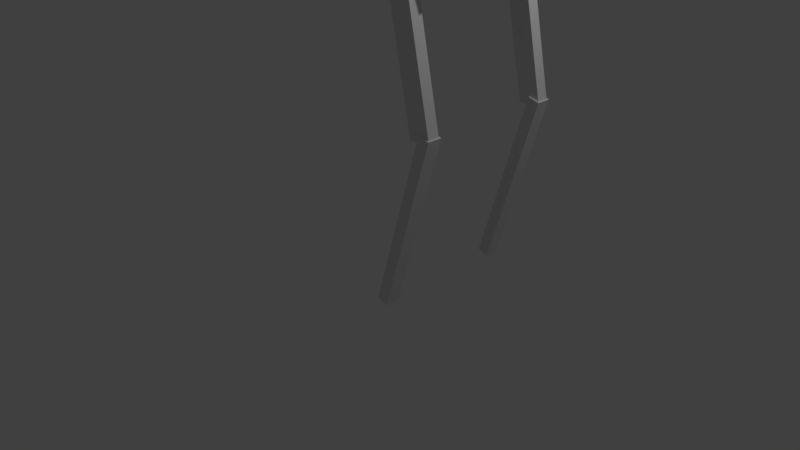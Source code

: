 # Source: skeleton.blend  (saved by Blender 2.77.0; exported with 4.5.12 LTS)
import bpy
from mathutils import Matrix  # noqa: F401  (used for matrix-valued properties, if any)

bpy.ops.wm.read_factory_settings(use_empty=True)
scene = bpy.context.scene
scene.name = 'Scene'

# ---- collections
col_collection_1 = bpy.data.collections.new('Collection 1'); scene.collection.children.link(col_collection_1)

# ---- world
world_world = bpy.data.worlds.new('World'); scene.world = world_world
world_world.color = (0.05088, 0.05088, 0.05088)
world_world.use_sun_shadow = False
world_world.sun_shadow_jitter_overblur = 0.0
world_world.cycles.sampling_method = 'MANUAL'

# ---- cameras
cam_camera = bpy.data.cameras.new('Camera')
cam_camera.clip_end = 100.0
cam_camera.lens = 35.0
cam_camera.sensor_width = 32.0
cam_camera.sensor_height = 18.0
cam_camera.ortho_scale = 7.314
cam_camera.dof.focus_distance = 0.0
cam_camera.dof.aperture_fstop = 128.0

# ---- lights
light_lamp = bpy.data.lights.new('Lamp', 'POINT')
light_lamp.transmission_factor = 0.0
light_lamp.cutoff_distance = 30.0
light_lamp.energy = 100.0
light_lamp.shadow_buffer_clip_start = 1.001
light_lamp.shadow_soft_size = 0.1
light_lamp.shadow_maximum_resolution = 0.006
light_lamp.use_absolute_resolution = True

# ---- meshes
me_cube_025 = bpy.data.meshes.new('Cube.025')
me_cube_025.from_pydata([(-1.0, -1.0, -1.0), (-1.0, -1.0, 1.0), (-1.0, 1.0, -1.0), (-1.0, 1.0, 1.0), (1.0, -1.0, -1.0), (1.0, -1.0, 1.0), (1.0, 1.0, -1.0), (1.0, 1.0, 1.0)], [], [(1, 3, 2, 0), (3, 7, 6, 2), (7, 5, 4, 6), (5, 1, 0, 4), (0, 2, 6, 4), (5, 7, 3, 1)])
me_cube_025.use_remesh_preserve_volume = False
me_cube_025.use_remesh_preserve_attributes = False
me_cube_025.use_mirror_vertex_groups = False
me_cube_025.update()
me_cube_026 = bpy.data.meshes.new('Cube.026')
me_cube_026.from_pydata([(-1.0, -1.0, -1.0), (-1.0, -1.0, 1.0), (-1.0, 1.0, -1.0), (-1.0, 1.0, 1.0), (1.0, -1.0, -1.0), (1.0, -1.0, 1.0), (1.0, 1.0, -1.0), (1.0, 1.0, 1.0)], [], [(1, 3, 2, 0), (3, 7, 6, 2), (7, 5, 4, 6), (5, 1, 0, 4), (0, 2, 6, 4), (5, 7, 3, 1)])
me_cube_026.use_remesh_preserve_volume = False
me_cube_026.use_remesh_preserve_attributes = False
me_cube_026.use_mirror_vertex_groups = False
me_cube_026.update()
me_cube_023 = bpy.data.meshes.new('Cube.023')
me_cube_023.from_pydata([(-1.0, -1.0, -1.0), (-1.0, -1.0, 1.0), (-1.0, 1.0, -1.0), (-1.0, 1.0, 1.0), (1.0, -1.0, -1.0), (1.0, -1.0, 1.0), (1.0, 1.0, -1.0), (1.0, 1.0, 1.0)], [], [(1, 3, 2, 0), (3, 7, 6, 2), (7, 5, 4, 6), (5, 1, 0, 4), (0, 2, 6, 4), (5, 7, 3, 1)])
me_cube_023.use_remesh_preserve_volume = False
me_cube_023.use_remesh_preserve_attributes = False
me_cube_023.use_mirror_vertex_groups = False
me_cube_023.update()
me_cube_022 = bpy.data.meshes.new('Cube.022')
me_cube_022.from_pydata([(-1.0, -1.0, -1.0), (-1.0, -1.0, 1.0), (-1.0, 1.0, -1.0), (-1.0, 1.0, 1.0), (1.0, -1.0, -1.0), (1.0, -1.0, 1.0), (1.0, 1.0, -1.0), (1.0, 1.0, 1.0)], [], [(1, 3, 2, 0), (3, 7, 6, 2), (7, 5, 4, 6), (5, 1, 0, 4), (0, 2, 6, 4), (5, 7, 3, 1)])
me_cube_022.use_remesh_preserve_volume = False
me_cube_022.use_remesh_preserve_attributes = False
me_cube_022.use_mirror_vertex_groups = False
me_cube_022.update()
me_cube_021 = bpy.data.meshes.new('Cube.021')
me_cube_021.from_pydata([(-1.0, -1.0, -1.0), (-1.0, -1.0, 1.0), (-1.0, 1.0, -1.0), (-1.0, 1.0, 1.0), (1.0, -1.0, -1.0), (1.0, -1.0, 1.0), (1.0, 1.0, -1.0), (1.0, 1.0, 1.0)], [], [(1, 3, 2, 0), (3, 7, 6, 2), (7, 5, 4, 6), (5, 1, 0, 4), (0, 2, 6, 4), (5, 7, 3, 1)])
me_cube_021.use_remesh_preserve_volume = False
me_cube_021.use_remesh_preserve_attributes = False
me_cube_021.use_mirror_vertex_groups = False
me_cube_021.update()
me_cube_020 = bpy.data.meshes.new('Cube.020')
me_cube_020.from_pydata([(-1.0, -1.0, -1.0), (-1.0, -1.0, 3.28), (-1.0, 1.0, -1.0), (-1.0, 1.0, 3.28), (1.0, -1.0, -1.0), (1.0, -1.0, 3.28), (1.0, 1.0, -1.0), (1.0, 1.0, 3.28)], [], [(1, 3, 2, 0), (3, 7, 6, 2), (7, 5, 4, 6), (5, 1, 0, 4), (0, 2, 6, 4), (5, 7, 3, 1)])
me_cube_020.use_remesh_preserve_volume = False
me_cube_020.use_remesh_preserve_attributes = False
me_cube_020.use_mirror_vertex_groups = False
me_cube_020.update()
me_cube_019 = bpy.data.meshes.new('Cube.019')
me_cube_019.from_pydata([(-1.0, -1.0, -1.0), (-1.0, -1.0, 1.543), (-1.0, 1.0, -1.0), (-1.0, 1.0, 1.543), (1.0, -1.0, -1.0), (1.0, -1.0, 1.543), (1.0, 1.0, -1.0), (1.0, 1.0, 1.543)], [], [(1, 3, 2, 0), (3, 7, 6, 2), (7, 5, 4, 6), (5, 1, 0, 4), (0, 2, 6, 4), (5, 7, 3, 1)])
me_cube_019.use_remesh_preserve_volume = False
me_cube_019.use_remesh_preserve_attributes = False
me_cube_019.use_mirror_vertex_groups = False
me_cube_019.update()
me_cube_018 = bpy.data.meshes.new('Cube.018')
me_cube_018.from_pydata([(-1.0, -1.0, -1.0), (-1.0, -1.0, 1.0), (-1.0, 1.0, -1.0), (-1.0, 1.0, 1.0), (1.0, -1.0, -1.0), (1.0, -1.0, 1.0), (1.0, 1.0, -1.0), (1.0, 1.0, 1.0)], [], [(1, 3, 2, 0), (3, 7, 6, 2), (7, 5, 4, 6), (5, 1, 0, 4), (0, 2, 6, 4), (5, 7, 3, 1)])
me_cube_018.use_remesh_preserve_volume = False
me_cube_018.use_remesh_preserve_attributes = False
me_cube_018.use_mirror_vertex_groups = False
me_cube_018.update()
me_cube_015 = bpy.data.meshes.new('Cube.015')
me_cube_015.from_pydata([(-1.0, -1.0, -1.0), (-1.0, -1.0, 1.0), (-1.0, 1.0, -1.0), (-1.0, 1.0, 1.0), (1.0, -1.0, -1.0), (1.0, -1.0, 1.0), (1.0, 1.0, -1.0), (1.0, 1.0, 1.0)], [], [(1, 3, 2, 0), (3, 7, 6, 2), (7, 5, 4, 6), (5, 1, 0, 4), (0, 2, 6, 4), (5, 7, 3, 1)])
me_cube_015.use_remesh_preserve_volume = False
me_cube_015.use_remesh_preserve_attributes = False
me_cube_015.use_mirror_vertex_groups = False
me_cube_015.update()
me_cube_014 = bpy.data.meshes.new('Cube.014')
me_cube_014.from_pydata([(-1.0, -1.0, -1.0), (-1.0, -1.0, 1.0), (-1.0, 1.0, -1.0), (-1.0, 1.0, 1.0), (1.0, -1.0, -1.0), (1.0, -1.0, 1.0), (1.0, 1.0, -1.0), (1.0, 1.0, 1.0)], [], [(1, 3, 2, 0), (3, 7, 6, 2), (7, 5, 4, 6), (5, 1, 0, 4), (0, 2, 6, 4), (5, 7, 3, 1)])
me_cube_014.use_remesh_preserve_volume = False
me_cube_014.use_remesh_preserve_attributes = False
me_cube_014.use_mirror_vertex_groups = False
me_cube_014.update()
me_cube_016 = bpy.data.meshes.new('Cube.016')
me_cube_016.from_pydata([(-1.0, -1.0, -1.0), (-1.0, -1.0, 1.0), (-1.0, 1.0, -1.0), (-1.0, 1.0, 1.0), (1.0, -1.0, -1.0), (1.0, -1.0, 1.0), (1.0, 1.0, -1.0), (1.0, 1.0, 1.0)], [], [(1, 3, 2, 0), (3, 7, 6, 2), (7, 5, 4, 6), (5, 1, 0, 4), (0, 2, 6, 4), (5, 7, 3, 1)])
me_cube_016.use_remesh_preserve_volume = False
me_cube_016.use_remesh_preserve_attributes = False
me_cube_016.use_mirror_vertex_groups = False
me_cube_016.update()
me_cube_017 = bpy.data.meshes.new('Cube.017')
me_cube_017.from_pydata([(-1.0, -1.0, -1.0), (-1.0, -1.0, 1.0), (-1.0, 1.0, -1.0), (-1.0, 1.0, 1.0), (1.0, -1.0, -1.0), (1.0, -1.0, 1.0), (1.0, 1.0, -1.0), (1.0, 1.0, 1.0)], [], [(1, 3, 2, 0), (3, 7, 6, 2), (7, 5, 4, 6), (5, 1, 0, 4), (0, 2, 6, 4), (5, 7, 3, 1)])
me_cube_017.use_remesh_preserve_volume = False
me_cube_017.use_remesh_preserve_attributes = False
me_cube_017.use_mirror_vertex_groups = False
me_cube_017.update()
me_cube_024 = bpy.data.meshes.new('Cube.024')
me_cube_024.from_pydata([(-1.0, -1.0, -1.0), (-1.0, -1.0, 1.0), (-1.0, 1.0, -1.0), (-1.0, 1.0, 1.0), (1.0, -1.0, -1.0), (1.0, -1.0, 1.0), (1.0, 1.0, -1.0), (1.0, 1.0, 1.0)], [], [(1, 3, 2, 0), (3, 7, 6, 2), (7, 5, 4, 6), (5, 1, 0, 4), (0, 2, 6, 4), (5, 7, 3, 1)])
me_cube_024.use_remesh_preserve_volume = False
me_cube_024.use_remesh_preserve_attributes = False
me_cube_024.use_mirror_vertex_groups = False
me_cube_024.update()
arm_armature_001 = bpy.data.armatures.new('Armature.001')  # bones are not reproduced
arm_armature = bpy.data.armatures.new('Armature')  # bones are not reproduced

# ---- objects
ob_armature_001 = bpy.data.objects.new('Armature.001', arm_armature_001)
ob_cube_011 = bpy.data.objects.new('Cube.011', me_cube_025)
ob_armature = bpy.data.objects.new('Armature', arm_armature)
ob_cube_012 = bpy.data.objects.new('Cube.012', me_cube_026)
ob_cube_009 = bpy.data.objects.new('Cube.009', me_cube_023)
ob_cube_008 = bpy.data.objects.new('Cube.008', me_cube_022)
ob_cube_007 = bpy.data.objects.new('Cube.007', me_cube_021)
ob_cube_006 = bpy.data.objects.new('Cube.006', me_cube_020)
ob_cube_005 = bpy.data.objects.new('Cube.005', me_cube_019)
ob_cube_004 = bpy.data.objects.new('Cube.004', me_cube_018)
ob_cube_001 = bpy.data.objects.new('Cube.001', me_cube_015)
ob_cube = bpy.data.objects.new('Cube', me_cube_014)
ob_lamp = bpy.data.objects.new('Lamp', light_lamp)
ob_camera = bpy.data.objects.new('Camera', cam_camera)
ob_cube_002 = bpy.data.objects.new('Cube.002', me_cube_016)
ob_cube_003 = bpy.data.objects.new('Cube.003', me_cube_017)
ob_cube_010 = bpy.data.objects.new('Cube.010', me_cube_024)

# ---- transforms, parenting, visibility, modifiers, constraints
ob_armature_001.location = (2.064, -0.1515, 6.264)
ob_armature_001.show_in_front = True
ob_armature_001.lineart.crease_threshold = 0.0
ob_cube_011.parent = ob_armature_001
ob_cube_011.matrix_parent_inverse = Matrix(((1.0, 0.0, 0.0, -2.064), (4.514e-09, 1.0, 0.0, 0.1515), (-1.864e-07, 0.0, 1.0, -6.255), (0.0, 0.0, 0.0, 1.0)))
ob_cube_011.location = (1.797, 0.5289, 4.564)
ob_cube_011.rotation_euler = (3.317e-08, 0.6401, 1.001e-07)
ob_cube_011.scale = (0.03373, 0.05617, 1.0)
ob_cube_011.lineart.crease_threshold = 0.0
ob_armature.location = (2.048, -1.181, 6.249)
ob_armature.rotation_euler = (-4.712, -1.941e-23, 4.441e-16)
ob_armature.scale = (1.0, 1.0, 0.5959)
ob_armature.show_in_front = True
ob_armature.lineart.crease_threshold = 0.0
ob_cube_012.location = (2.038, -0.6402, 7.094)
ob_cube_012.scale = (0.2304, 0.4299, 0.2418)
ob_cube_012.lineart.crease_threshold = 0.0
ob_cube_009.location = (1.797, -1.771, 4.574)
ob_cube_009.rotation_euler = (3.317e-08, 0.6401, 1.001e-07)
ob_cube_009.scale = (0.03373, 0.05617, 1.0)
ob_cube_009.lineart.crease_threshold = 0.0
ob_cube_008.location = (2.207, -1.773, 5.781)
ob_cube_008.rotation_euler = (6.223e-09, -0.2987, -4.136e-08)
ob_cube_008.scale = (0.08132, 0.07425, 0.5625)
ob_cube_008.lineart.crease_threshold = 0.0
ob_cube_007.location = (2.068, -0.61, 6.362)
ob_cube_007.scale = (0.2398, 0.998, 0.3075)
ob_cube_007.lineart.crease_threshold = 0.0
ob_cube_006.location = (2.08, -0.6123, 5.021)
ob_cube_006.scale = (0.3174, 0.3841, 0.267)
ob_cube_006.lineart.crease_threshold = 0.0
ob_cube_005.location = (2.647, -0.6498, 6.201)
ob_cube_005.scale = (0.08317, 0.07043, 1.979)
ob_cube_005.lineart.crease_threshold = 0.0
ob_cube_004.location = (2.086, -0.6222, 4.285)
ob_cube_004.scale = (0.3223, 0.5829, 0.4066)
ob_cube_004.lineart.crease_threshold = 0.0
ob_cube_001.location = (2.091, -1.383, 1.656)
ob_cube_001.rotation_euler = (6.152e-09, 0.297, 4.112e-08)
ob_cube_001.scale = (0.06485, 0.08154, 1.0)
ob_cube_001.lineart.crease_threshold = 0.0
ob_cube.location = (2.123, -1.383, 3.542)
ob_cube.rotation_euler = (2.62e-09, -0.1959, -2.666e-08)
ob_cube.scale = (0.1171, 0.06408, 1.0)
ob_cube.lineart.crease_threshold = 0.0
ob_lamp.location = (4.076, 0.1586, 5.904)
ob_lamp.rotation_euler = (0.6503, 0.05522, 1.866)
ob_lamp.lock_rotations_4d = False
ob_lamp.empty_display_type = 'ARROWS'
ob_lamp.color = (0.0, 0.0, 0.0, 0.0)
ob_lamp.lineart.crease_threshold = 0.0
ob_camera.location = (7.481, -6.508, 5.344)
ob_camera.rotation_euler = (1.109, 0.01082, 0.8149)
ob_camera.lock_rotations_4d = False
ob_camera.empty_display_type = 'ARROWS'
ob_camera.color = (0.0, 0.0, 0.0, 0.0)
ob_camera.display_type = 'WIRE'
ob_camera.lineart.crease_threshold = 0.0
ob_cube_002.location = (2.123, 0.1334, 3.542)
ob_cube_002.rotation_euler = (2.62e-09, -0.1959, -2.666e-08)
ob_cube_002.scale = (0.1171, 0.06408, 1.0)
ob_cube_002.lineart.crease_threshold = 0.0
ob_cube_003.location = (2.091, 0.1334, 1.656)
ob_cube_003.rotation_euler = (6.152e-09, 0.297, 4.112e-08)
ob_cube_003.scale = (0.06485, 0.08154, 1.0)
ob_cube_003.lineart.crease_threshold = 0.0
ob_cube_010.location = (2.207, 0.5271, 5.781)
ob_cube_010.rotation_euler = (6.223e-09, -0.2987, -4.136e-08)
ob_cube_010.scale = (0.08132, 0.07425, 0.5625)
ob_cube_010.lineart.crease_threshold = 0.0

# ---- collection membership
col_collection_1.objects.link(ob_armature_001)
col_collection_1.objects.link(ob_cube_011)
col_collection_1.objects.link(ob_armature)
col_collection_1.objects.link(ob_cube_012)
col_collection_1.objects.link(ob_cube_009)
col_collection_1.objects.link(ob_cube_008)
col_collection_1.objects.link(ob_cube_007)
col_collection_1.objects.link(ob_cube_006)
col_collection_1.objects.link(ob_cube_005)
col_collection_1.objects.link(ob_cube_004)
col_collection_1.objects.link(ob_cube_001)
col_collection_1.objects.link(ob_cube)
col_collection_1.objects.link(ob_lamp)
col_collection_1.objects.link(ob_camera)
col_collection_1.objects.link(ob_cube_002)
col_collection_1.objects.link(ob_cube_003)
col_collection_1.objects.link(ob_cube_010)

# ---- scene / render settings (as saved in the file)
scene.camera = ob_camera
scene.frame_start = 1; scene.frame_end = 250; scene.frame_set(1)
scene.render.engine = 'BLENDER_EEVEE_NEXT'
scene.render.resolution_percentage = 50
scene.render.dither_intensity = 0.0
scene.cycles.use_denoising = False
scene.cycles.samples = 128
scene.cycles.sampling_pattern = 'TABULATED_SOBOL'
scene.cycles.light_sampling_threshold = 0.0
scene.cycles.use_adaptive_sampling = False
scene.cycles.use_light_tree = False
scene.cycles.blur_glossy = 0.0
scene.cycles.sample_clamp_indirect = 0.0
scene.view_settings.view_transform = 'Standard'
bpy.context.view_layer.update()
